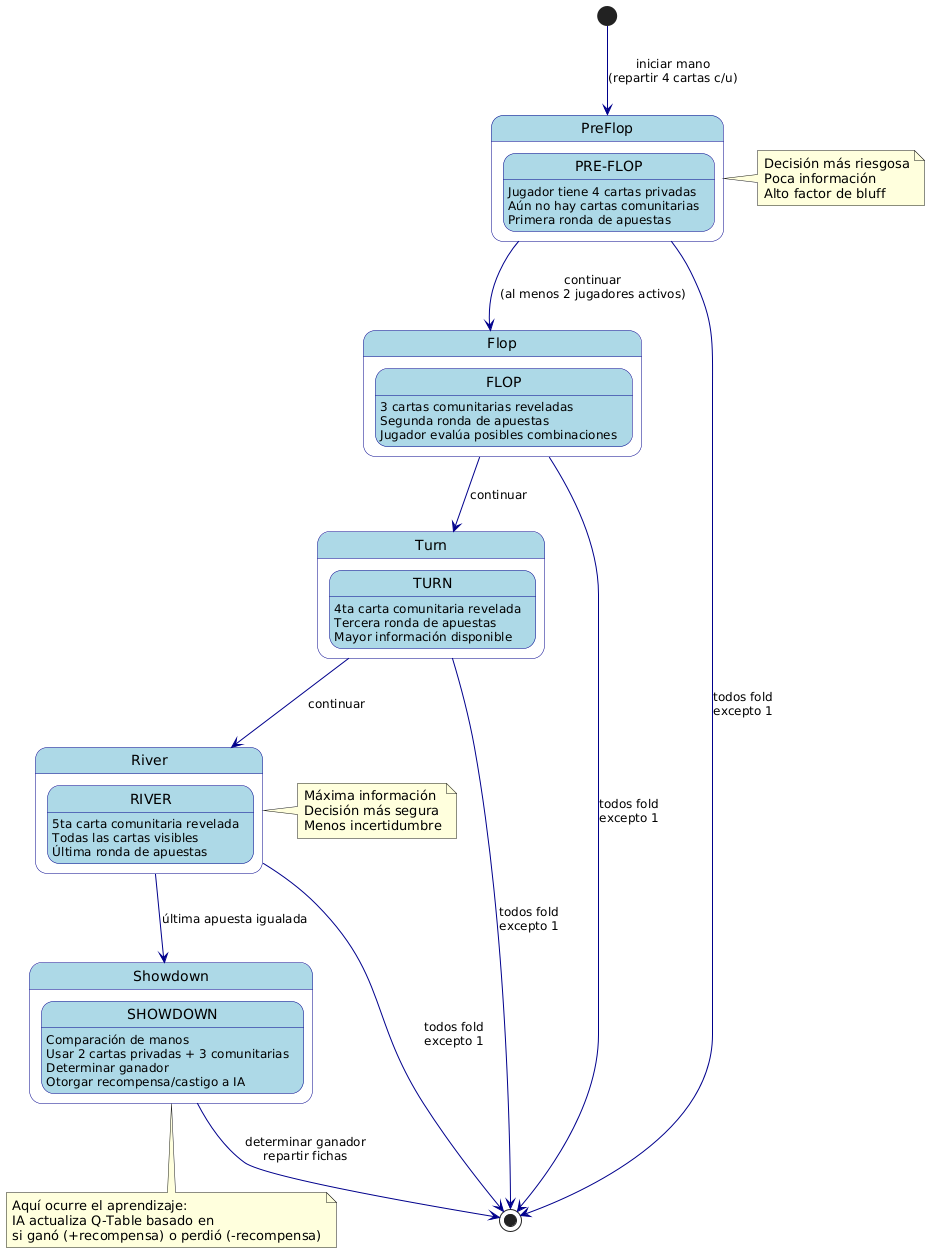

The diagram above was rendered by PlantUML. Its source (embedded in the PNG):
@startuml
' Diagrama de Estados - Fases del Juego
' Copie este código en https://www.plantuml.com/plantuml/ para generar el diagrama

skinparam backgroundColor white
skinparam state {
  BackgroundColor LightBlue
  BorderColor DarkBlue
  ArrowColor DarkBlue
  ArrowFontSize 12
}

[*] --> PreFlop : iniciar mano\n(repartir 4 cartas c/u)

state PreFlop {
  state "PRE-FLOP" as PF
  PF : Jugador tiene 4 cartas privadas
  PF : Aún no hay cartas comunitarias
  PF : Primera ronda de apuestas
}

state Flop {
  state "FLOP" as F
  F : 3 cartas comunitarias reveladas
  F : Segunda ronda de apuestas
  F : Jugador evalúa posibles combinaciones
}

state Turn {
  state "TURN" as T
  T : 4ta carta comunitaria revelada
  T : Tercera ronda de apuestas
  T : Mayor información disponible
}

state River {
  state "RIVER" as R
  R : 5ta carta comunitaria revelada
  R : Todas las cartas visibles
  R : Última ronda de apuestas
}

state Showdown {
  state "SHOWDOWN" as SD
  SD : Comparación de manos
  SD : Usar 2 cartas privadas + 3 comunitarias
  SD : Determinar ganador
  SD : Otorgar recompensa/castigo a IA
}

PreFlop --> Flop : continuar\n(al menos 2 jugadores activos)
Flop --> Turn : continuar
Turn --> River : continuar
River --> Showdown : última apuesta igualada

PreFlop --> [*] : todos fold\nexcepto 1
Flop --> [*] : todos fold\nexcepto 1
Turn --> [*] : todos fold\nexcepto 1
River --> [*] : todos fold\nexcepto 1

Showdown --> [*] : determinar ganador\nrepartir fichas

note right of PreFlop
  Decisión más riesgosa
  Poca información
  Alto factor de bluff
end note

note right of River
  Máxima información
  Decisión más segura
  Menos incertidumbre
end note

note bottom of Showdown
  Aquí ocurre el aprendizaje:
  IA actualiza Q-Table basado en
  si ganó (+recompensa) o perdió (-recompensa)
end note
@enduml